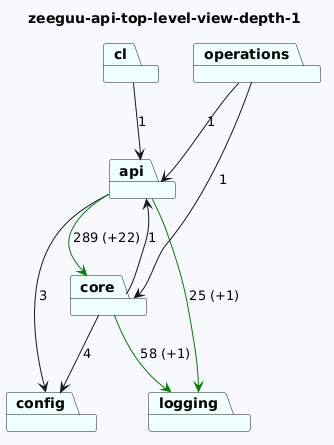

The diagram above was rendered by PlantUML. Its source (embedded in the PNG):
@startuml
skinparam backgroundColor GhostWhite
title zeeguu-api-top-level-view-depth-1
package "cl" #Azure
package "config" #Azure
package "logging" #Azure
package "api" #Azure
package "operations" #Azure
package "core" #Azure
"cl"-->"api"  : 1


"api"-->"config"  : 3
"api"-->"logging" #Green : 25 (+1)
"api"-->"core" #Green : 289 (+22)
"operations"-->"api"  : 1
"operations"-->"core"  : 1
"core"-->"logging" #Green : 58 (+1)
"core"-->"config"  : 4
"core"-->"api"  : 1
@enduml